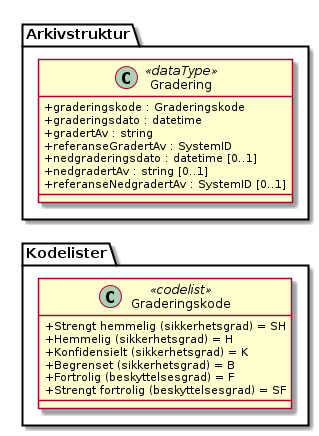

The diagram above was rendered by PlantUML. Its source (embedded in the PNG):
@startuml
skinparam classAttributeIconSize 0
'FIXME dropped caption "class Fig02_Stereotyper"

class Arkivstruktur.Gradering <<dataType>> {
  +graderingskode : Graderingskode
  +graderingsdato : datetime
  +gradertAv : string
  +referanseGradertAv : SystemID
  +nedgraderingsdato : datetime [0..1]
  +nedgradertAv : string [0..1]
  +referanseNedgradertAv : SystemID [0..1]
}
class Kodelister.Graderingskode <<codelist>> {
  {field} +Strengt hemmelig (sikkerhetsgrad) = SH
  {field} +Hemmelig (sikkerhetsgrad) = H
  {field} +Konfidensielt (sikkerhetsgrad) = K
  {field} +Begrenset (sikkerhetsgrad) = B
  {field} +Fortrolig (beskyttelsesgrad) = F
  {field} +Strengt fortrolig (beskyttelsesgrad) = SF
}

Arkivstruktur.Gradering -[hidden]-> Kodelister.Graderingskode
@enduml